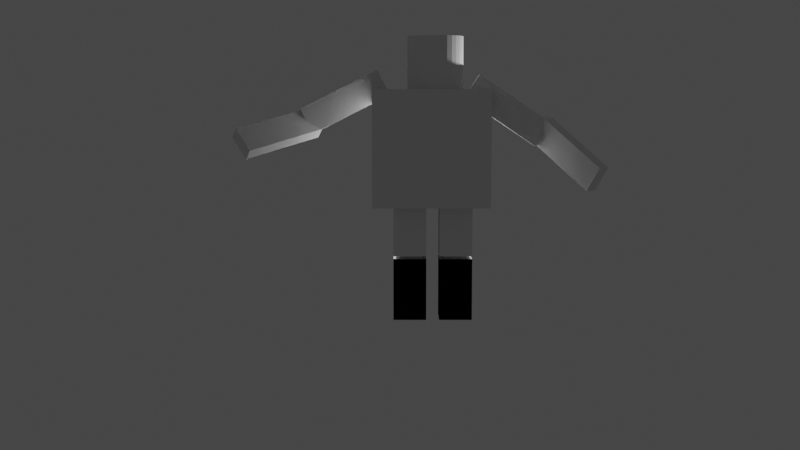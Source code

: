 # Source: person.blend  (saved by Blender 3.6.13; exported with 4.5.12 LTS)
import bpy
from mathutils import Matrix  # noqa: F401  (used for matrix-valued properties, if any)

bpy.ops.wm.read_factory_settings(use_empty=True)
scene = bpy.context.scene
scene.name = 'Scene'

# ---- collections
col_collection = bpy.data.collections.new('Collection'); scene.collection.children.link(col_collection)

# ---- world
world_world = bpy.data.worlds.new('World'); scene.world = world_world
world_world.use_nodes = True; world_world.node_tree.nodes.clear()
_N = world_world.node_tree.nodes; _L = world_world.node_tree.links
n0 = _N.new('ShaderNodeOutputWorld'); n0.name = 'World Output'; n0.location = (300, 300)
n1 = _N.new('ShaderNodeBackground'); n1.name = 'Background'; n1.location = (10, 300)
n1.inputs[0].default_value = (0.05088, 0.05088, 0.05088, 1.0)
_L.new(n1.outputs[0], n0.inputs[0])
n0.is_active_output = True
world_world.color = (0.05088, 0.05088, 0.05088)
world_world.use_sun_shadow = False
world_world.sun_shadow_jitter_overblur = 0.0

# ---- cameras
cam_camera = bpy.data.cameras.new('Camera')
cam_camera.clip_end = 100.0
cam_camera.ortho_scale = 7.314

# ---- lights
light_light = bpy.data.lights.new('Light', 'POINT')
light_light.transmission_factor = 0.0
light_light.energy = 1000.0
light_light.shadow_soft_size = 0.1
light_light.shadow_maximum_resolution = 0.006
light_light.use_absolute_resolution = True
light_light_001 = bpy.data.lights.new('Light.001', 'POINT')
light_light_001.transmission_factor = 0.0
light_light_001.energy = 1000.0
light_light_001.shadow_soft_size = 0.1
light_light_001.shadow_maximum_resolution = 0.006
light_light_001.use_absolute_resolution = True

# ---- meshes
me_cube_001 = bpy.data.meshes.new('Cube.001')
me_cube_001.from_pydata([(-1.0, -1.0, -1.0), (-1.0, -1.0, 1.086), (-1.0, -1.0, 1.0), (-1.0, -1.0, 3.086), (0.7298, 0.7218, 1.069), (-1.0, 1.0, 1.086), (-1.0, 1.0, 3.086), (-1.0, 1.0, -1.0), (1.0, -1.0, 1.086), (-1.0, 1.0, 1.0), (1.0, -1.0, 3.086), (0.7298, -0.7218, 1.069), (1.0, -1.0, -1.0), (1.0, 1.0, 1.086), (1.0, -1.0, 1.0), (1.0, 1.0, 3.086), (1.8, -1.0, 1.086), (-0.7298, 0.7218, 1.069), (1.0, 1.0, -1.0), (1.8, -1.0, 3.086), (1.8, 1.0, 1.086), (1.0, 1.0, 1.0), (-0.7298, -0.7218, 1.069), (1.8, 1.0, 3.086), (1.8, -1.0, -1.0), (3.8, -1.0, 1.086), (3.503, 0.7218, 1.069), (3.8, -1.0, 3.086), (1.8, -1.0, 1.0), (3.8, 1.0, 1.086), (1.8, 1.0, -1.0), (3.8, 1.0, 3.086), (3.503, -0.7218, 1.069), (1.8, 1.0, 1.0), (3.8, -1.0, -1.0), (3.8, -1.0, 1.0), (2.043, 0.7218, 1.069), (3.8, 1.0, -1.0), (2.043, -0.7218, 1.069), (3.8, 1.0, 1.0), (-0.7298, -0.7218, 1.0), (-0.7298, 0.7218, 1.0), (0.7298, -0.7218, 1.0), (0.7298, 0.7218, 1.0), (2.043, -0.7218, 1.0), (2.043, 0.7218, 1.0), (3.503, 0.7218, 1.0), (3.503, -0.7218, 1.0)], [], [(0, 2, 9, 7), (7, 9, 21, 18), (18, 21, 14, 12), (12, 14, 2, 0), (7, 18, 12, 0), (42, 14, 21, 43), (41, 43, 21, 9, 2, 14, 42, 40), (24, 28, 33, 30), (30, 33, 39, 37), (37, 39, 35, 34), (34, 35, 28, 24), (30, 37, 34, 24), (45, 33, 28, 44), (47, 44, 28, 35, 39, 33, 45, 46), (43, 4, 11, 42), (42, 11, 22, 40), (40, 22, 17, 41), (41, 17, 4, 43), (22, 11, 4, 17), (46, 26, 32, 47), (47, 32, 38, 44), (44, 38, 36, 45), (45, 36, 26, 46), (38, 32, 26, 36), (1, 3, 6, 5), (5, 6, 15, 13), (13, 15, 10, 8), (8, 10, 3, 1), (5, 13, 8, 1), (15, 6, 3, 10), (16, 19, 23, 20), (20, 23, 31, 29), (29, 31, 27, 25), (25, 27, 19, 16), (20, 29, 25, 16), (31, 23, 19, 27)])
_uv = me_cube_001.uv_layers.new(name='UVMap')
_uv.uv.foreach_set('vector', [0.375, 0.0, 0.625, 0.0, 0.625, 0.25, 0.375, 0.25, 0.375, 0.25, 0.625, 0.25, 0.625, 0.5, 0.375, 0.5, 0.375, 0.5, 0.625, 0.5, 0.625, 0.75, 0.375, 0.75, 0.375, 0.75, 0.625, 0.75, 0.625, 1.0, 0.375, 1.0, 0.125, 0.5, 0.375, 0.5, 0.375, 0.75, 0.125, 0.75, 0.6588, 0.7152, 0.625, 0.75, 0.625, 0.5, 0.6588, 0.5348, 0.8412, 0.5348, 0.6588, 0.5348, 0.625, 0.5, 0.875, 0.5, 0.875, 0.75, 0.625, 0.75, 0.6588, 0.7152, 0.8412, 0.7152, 0.375, 0.0, 0.625, 0.0, 0.625, 0.25, 0.375, 0.25, 0.375, 0.25, 0.625, 0.25, 0.625, 0.5, 0.375, 0.5, 0.375, 0.5, 0.625, 0.5, 0.625, 0.75, 0.375, 0.75, 0.375, 0.75, 0.625, 0.75, 0.625, 1.0, 0.375, 1.0, 0.125, 0.5, 0.375, 0.5, 0.375, 0.75, 0.125, 0.75, 0.8446, 0.5348, 0.875, 0.5, 0.875, 0.75, 0.8446, 0.7152, 0.6621, 0.7152, 0.8446, 0.7152, 0.875, 0.75, 0.625, 0.75, 0.625, 0.5, 0.875, 0.5, 0.8446, 0.5348, 0.6621, 0.5348, 0.4226, 0.0, 0.625, 0.0, 0.625, 0.25, 0.4226, 0.25, 0.4226, 0.25, 0.625, 0.25, 0.625, 0.5, 0.4226, 0.5, 0.4226, 0.5, 0.625, 0.5, 0.625, 0.75, 0.4226, 0.75, 0.4226, 0.75, 0.625, 0.75, 0.625, 1.0, 0.4226, 1.0, 0.625, 0.5, 0.875, 0.5, 0.875, 0.75, 0.625, 0.75, 0.4226, 0.0, 0.625, 0.0, 0.625, 0.25, 0.4226, 0.25, 0.4226, 0.25, 0.625, 0.25, 0.625, 0.5, 0.4226, 0.5, 0.4226, 0.5, 0.625, 0.5, 0.625, 0.75, 0.4226, 0.75, 0.4226, 0.75, 0.625, 0.75, 0.625, 1.0, 0.4226, 1.0, 0.625, 0.5, 0.875, 0.5, 0.875, 0.75, 0.625, 0.75, 0.375, 0.0, 0.625, 0.0, 0.625, 0.25, 0.375, 0.25, 0.375, 0.25, 0.625, 0.25, 0.625, 0.5, 0.375, 0.5, 0.375, 0.5, 0.625, 0.5, 0.625, 0.75, 0.375, 0.75, 0.375, 0.75, 0.625, 0.75, 0.625, 1.0, 0.375, 1.0, 0.125, 0.5, 0.375, 0.5, 0.375, 0.75, 0.125, 0.75, 0.625, 0.5, 0.875, 0.5, 0.875, 0.75, 0.625, 0.75, 0.375, 0.0, 0.625, 0.0, 0.625, 0.25, 0.375, 0.25, 0.375, 0.25, 0.625, 0.25, 0.625, 0.5, 0.375, 0.5, 0.375, 0.5, 0.625, 0.5, 0.625, 0.75, 0.375, 0.75, 0.375, 0.75, 0.625, 0.75, 0.625, 1.0, 0.375, 1.0, 0.125, 0.5, 0.375, 0.5, 0.375, 0.75, 0.125, 0.75, 0.625, 0.5, 0.875, 0.5, 0.875, 0.75, 0.625, 0.75])
me_cube_001.update()
me_cube_004 = bpy.data.meshes.new('Cube.004')
me_cube_004.from_pydata([(-1.0, -1.0, -1.0), (-1.0, -1.0, 1.0), (-1.0, 1.0, -1.0), (-1.0, 1.0, 1.0), (1.0, -1.0, -1.0), (1.0, -1.0, 1.0), (1.0, 1.0, -1.0), (1.0, 1.0, 1.0)], [], [(0, 1, 3, 2), (2, 3, 7, 6), (6, 7, 5, 4), (4, 5, 1, 0), (2, 6, 4, 0), (7, 3, 1, 5)])
_uv = me_cube_004.uv_layers.new(name='UVMap')
_uv.uv.foreach_set('vector', [0.375, 0.0, 0.625, 0.0, 0.625, 0.25, 0.375, 0.25, 0.375, 0.25, 0.625, 0.25, 0.625, 0.5, 0.375, 0.5, 0.375, 0.5, 0.625, 0.5, 0.625, 0.75, 0.375, 0.75, 0.375, 0.75, 0.625, 0.75, 0.625, 1.0, 0.375, 1.0, 0.125, 0.5, 0.375, 0.5, 0.375, 0.75, 0.125, 0.75, 0.625, 0.5, 0.875, 0.5, 0.875, 0.75, 0.625, 0.75])
me_cube_004.update()
me_cube_005 = bpy.data.meshes.new('Cube.005')
me_cube_005.from_pydata([(-1.0, -1.0, -1.0), (-1.0, -1.0, 1.0), (-1.0, 1.0, -1.0), (-1.0, 1.0, 1.0), (1.0, -1.0, -1.0), (1.0, -1.0, 1.0), (1.0, 1.0, -1.0), (1.0, 1.0, 1.0), (1.8, -1.0, -1.0), (1.8, -1.0, 1.0), (1.8, 1.0, -1.0), (1.8, 1.0, 1.0), (3.8, -1.0, -1.0), (3.8, -1.0, 1.0), (3.8, 1.0, -1.0), (3.8, 1.0, 1.0)], [], [(0, 1, 3, 2), (2, 3, 7, 6), (6, 7, 5, 4), (4, 5, 1, 0), (2, 6, 4, 0), (7, 3, 1, 5), (8, 9, 11, 10), (10, 11, 15, 14), (14, 15, 13, 12), (12, 13, 9, 8), (10, 14, 12, 8), (15, 11, 9, 13)])
_uv = me_cube_005.uv_layers.new(name='UVMap')
_uv.uv.foreach_set('vector', [0.375, 0.0, 0.625, 0.0, 0.625, 0.25, 0.375, 0.25, 0.375, 0.25, 0.625, 0.25, 0.625, 0.5, 0.375, 0.5, 0.375, 0.5, 0.625, 0.5, 0.625, 0.75, 0.375, 0.75, 0.375, 0.75, 0.625, 0.75, 0.625, 1.0, 0.375, 1.0, 0.125, 0.5, 0.375, 0.5, 0.375, 0.75, 0.125, 0.75, 0.625, 0.5, 0.875, 0.5, 0.875, 0.75, 0.625, 0.75, 0.375, 0.0, 0.625, 0.0, 0.625, 0.25, 0.375, 0.25, 0.375, 0.25, 0.625, 0.25, 0.625, 0.5, 0.375, 0.5, 0.375, 0.5, 0.625, 0.5, 0.625, 0.75, 0.375, 0.75, 0.375, 0.75, 0.625, 0.75, 0.625, 1.0, 0.375, 1.0, 0.125, 0.5, 0.375, 0.5, 0.375, 0.75, 0.125, 0.75, 0.625, 0.5, 0.875, 0.5, 0.875, 0.75, 0.625, 0.75])
me_cube_005.update()
me_cube_006 = bpy.data.meshes.new('Cube.006')
me_cube_006.from_pydata([(-1.0, -1.0, -1.0), (-1.0, -1.0, 1.0), (-1.0, 1.0, -1.0), (-1.0, 1.0, 1.0), (1.0, -1.0, -1.0), (1.0, -1.0, 1.0), (1.0, 1.0, -1.0), (1.0, 1.0, 1.0)], [], [(0, 1, 3, 2), (2, 3, 7, 6), (6, 7, 5, 4), (4, 5, 1, 0), (2, 6, 4, 0), (7, 3, 1, 5)])
_uv = me_cube_006.uv_layers.new(name='UVMap')
_uv.uv.foreach_set('vector', [0.375, 0.0, 0.625, 0.0, 0.625, 0.25, 0.375, 0.25, 0.375, 0.25, 0.625, 0.25, 0.625, 0.5, 0.375, 0.5, 0.375, 0.5, 0.625, 0.5, 0.625, 0.75, 0.375, 0.75, 0.375, 0.75, 0.625, 0.75, 0.625, 1.0, 0.375, 1.0, 0.125, 0.5, 0.375, 0.5, 0.375, 0.75, 0.125, 0.75, 0.625, 0.5, 0.875, 0.5, 0.875, 0.75, 0.625, 0.75])
me_cube_006.update()
me_cube_007 = bpy.data.meshes.new('Cube.007')
me_cube_007.from_pydata([(-1.0, -1.0, -1.0), (-1.0, -1.0, 1.0), (-1.0, 1.0, -1.0), (-1.0, 1.0, 1.0), (1.0, -1.0, -1.0), (1.0, -1.0, 1.0), (1.0, 1.0, -1.0), (1.0, 1.0, 1.0)], [], [(0, 1, 3, 2), (2, 3, 7, 6), (6, 7, 5, 4), (4, 5, 1, 0), (2, 6, 4, 0), (7, 3, 1, 5)])
_uv = me_cube_007.uv_layers.new(name='UVMap')
_uv.uv.foreach_set('vector', [0.375, 0.0, 0.625, 0.0, 0.625, 0.25, 0.375, 0.25, 0.375, 0.25, 0.625, 0.25, 0.625, 0.5, 0.375, 0.5, 0.375, 0.5, 0.625, 0.5, 0.625, 0.75, 0.375, 0.75, 0.375, 0.75, 0.625, 0.75, 0.625, 1.0, 0.375, 1.0, 0.125, 0.5, 0.375, 0.5, 0.375, 0.75, 0.125, 0.75, 0.625, 0.5, 0.875, 0.5, 0.875, 0.75, 0.625, 0.75])
me_cube_007.update()
me_cube_008 = bpy.data.meshes.new('Cube.008')
me_cube_008.from_pydata([(-1.0, -1.0, -1.0), (-1.0, -1.0, 1.0), (-1.0, 1.0, -1.0), (-1.0, 1.0, 1.0), (1.0, -1.0, -1.0), (1.0, -1.0, 1.0), (1.0, 1.0, -1.0), (1.0, 1.0, 1.0)], [], [(0, 1, 3, 2), (2, 3, 7, 6), (6, 7, 5, 4), (4, 5, 1, 0), (2, 6, 4, 0), (7, 3, 1, 5)])
_uv = me_cube_008.uv_layers.new(name='UVMap')
_uv.uv.foreach_set('vector', [0.375, 0.0, 0.625, 0.0, 0.625, 0.25, 0.375, 0.25, 0.375, 0.25, 0.625, 0.25, 0.625, 0.5, 0.375, 0.5, 0.375, 0.5, 0.625, 0.5, 0.625, 0.75, 0.375, 0.75, 0.375, 0.75, 0.625, 0.75, 0.625, 1.0, 0.375, 1.0, 0.125, 0.5, 0.375, 0.5, 0.375, 0.75, 0.125, 0.75, 0.625, 0.5, 0.875, 0.5, 0.875, 0.75, 0.625, 0.75])
me_cube_008.update()
me_cube_009 = bpy.data.meshes.new('Cube.009')
me_cube_009.from_pydata([(-1.0, -1.0, -1.0), (-1.0, -1.0, 1.0), (-1.0, 1.0, -1.0), (-1.0, 1.0, 1.0), (1.0, -1.0, -1.0), (1.0, -1.0, 1.0), (1.0, 1.0, -1.0), (1.0, 1.0, 1.0)], [], [(0, 1, 3, 2), (2, 3, 7, 6), (6, 7, 5, 4), (4, 5, 1, 0), (2, 6, 4, 0), (7, 3, 1, 5)])
_uv = me_cube_009.uv_layers.new(name='UVMap')
_uv.uv.foreach_set('vector', [0.375, 0.0, 0.625, 0.0, 0.625, 0.25, 0.375, 0.25, 0.375, 0.25, 0.625, 0.25, 0.625, 0.5, 0.375, 0.5, 0.375, 0.5, 0.625, 0.5, 0.625, 0.75, 0.375, 0.75, 0.375, 0.75, 0.625, 0.75, 0.625, 1.0, 0.375, 1.0, 0.125, 0.5, 0.375, 0.5, 0.375, 0.75, 0.125, 0.75, 0.625, 0.5, 0.875, 0.5, 0.875, 0.75, 0.625, 0.75])
me_cube_009.update()
me_cube_010 = bpy.data.meshes.new('Cube.010')
me_cube_010.from_pydata([(-1.0, -1.0, -1.0), (-1.0, -1.0, 1.0), (-1.0, 1.0, -1.0), (-1.0, 1.0, 1.0), (1.0, -1.0, -1.0), (1.0, -1.0, 1.0), (1.0, 1.0, -1.0), (1.0, 1.0, 1.0)], [], [(0, 1, 3, 2), (2, 3, 7, 6), (6, 7, 5, 4), (4, 5, 1, 0), (2, 6, 4, 0), (7, 3, 1, 5)])
_uv = me_cube_010.uv_layers.new(name='UVMap')
_uv.uv.foreach_set('vector', [0.375, 0.0, 0.625, 0.0, 0.625, 0.25, 0.375, 0.25, 0.375, 0.25, 0.625, 0.25, 0.625, 0.5, 0.375, 0.5, 0.375, 0.5, 0.625, 0.5, 0.625, 0.75, 0.375, 0.75, 0.375, 0.75, 0.625, 0.75, 0.625, 1.0, 0.375, 1.0, 0.125, 0.5, 0.375, 0.5, 0.375, 0.75, 0.125, 0.75, 0.625, 0.5, 0.875, 0.5, 0.875, 0.75, 0.625, 0.75])
me_cube_010.update()
me_cube_011 = bpy.data.meshes.new('Cube.011')
me_cube_011.from_pydata([(-1.0, -1.0, -1.0), (-1.0, -1.0, 1.0), (-1.0, 1.0, -1.0), (-1.0, 1.0, 1.0), (1.0, -1.0, -1.0), (1.0, -1.0, 1.0), (1.0, 1.0, -1.0), (1.0, 1.0, 1.0)], [], [(0, 1, 3, 2), (2, 3, 7, 6), (6, 7, 5, 4), (4, 5, 1, 0), (2, 6, 4, 0), (7, 3, 1, 5)])
_uv = me_cube_011.uv_layers.new(name='UVMap')
_uv.uv.foreach_set('vector', [0.375, 0.0, 0.625, 0.0, 0.625, 0.25, 0.375, 0.25, 0.375, 0.25, 0.625, 0.25, 0.625, 0.5, 0.375, 0.5, 0.375, 0.5, 0.625, 0.5, 0.625, 0.75, 0.375, 0.75, 0.375, 0.75, 0.625, 0.75, 0.625, 1.0, 0.375, 1.0, 0.125, 0.5, 0.375, 0.5, 0.375, 0.75, 0.125, 0.75, 0.625, 0.5, 0.875, 0.5, 0.875, 0.75, 0.625, 0.75])
me_cube_011.update()
me_cube_012 = bpy.data.meshes.new('Cube.012')
me_cube_012.from_pydata([(-1.0, -1.0, -1.0), (-1.0, -1.0, 1.0), (-1.0, 1.0, -1.0), (-1.0, 1.0, 1.0), (1.0, -1.0, -1.0), (1.0, -1.0, 1.0), (1.0, 1.0, -1.0), (1.0, 1.0, 1.0)], [], [(0, 1, 3, 2), (2, 3, 7, 6), (6, 7, 5, 4), (4, 5, 1, 0), (2, 6, 4, 0), (7, 3, 1, 5)])
_uv = me_cube_012.uv_layers.new(name='UVMap')
_uv.uv.foreach_set('vector', [0.375, 0.0, 0.625, 0.0, 0.625, 0.25, 0.375, 0.25, 0.375, 0.25, 0.625, 0.25, 0.625, 0.5, 0.375, 0.5, 0.375, 0.5, 0.625, 0.5, 0.625, 0.75, 0.375, 0.75, 0.375, 0.75, 0.625, 0.75, 0.625, 1.0, 0.375, 1.0, 0.125, 0.5, 0.375, 0.5, 0.375, 0.75, 0.125, 0.75, 0.625, 0.5, 0.875, 0.5, 0.875, 0.75, 0.625, 0.75])
me_cube_012.update()
me_cylinder = bpy.data.meshes.new('Cylinder')
me_cylinder.from_pydata([(0.0, 1.0, -1.0), (0.0, 1.0, 1.0), (0.1951, 0.9808, -1.0), (0.1951, 0.9808, 1.0), (0.3827, 0.9239, -1.0), (0.3827, 0.9239, 1.0), (0.5556, 0.8315, -1.0), (0.5556, 0.8315, 1.0), (0.7071, 0.7071, -1.0), (0.7071, 0.7071, 1.0), (0.8315, 0.5556, -1.0), (0.8315, 0.5556, 1.0), (0.9239, 0.3827, -1.0), (0.9239, 0.3827, 1.0), (0.9808, 0.1951, -1.0), (0.9808, 0.1951, 1.0), (1.0, 0.0, -1.0), (1.0, 0.0, 1.0), (0.9808, -0.1951, -1.0), (0.9808, -0.1951, 1.0), (0.9239, -0.3827, -1.0), (0.9239, -0.3827, 1.0), (0.8315, -0.5556, -1.0), (0.8315, -0.5556, 1.0), (0.7071, -0.7071, -1.0), (0.7071, -0.7071, 1.0), (0.5556, -0.8315, -1.0), (0.5556, -0.8315, 1.0), (0.3827, -0.9239, -1.0), (0.3827, -0.9239, 1.0), (0.1951, -0.9808, -1.0), (0.1951, -0.9808, 1.0), (0.0, -1.0, -1.0), (0.0, -1.0, 1.0), (-0.1951, -0.9808, -1.0), (-0.1951, -0.9808, 1.0), (-0.3827, -0.9239, -1.0), (-0.3827, -0.9239, 1.0), (-0.5556, -0.8315, -1.0), (-0.5556, -0.8315, 1.0), (-0.7071, -0.7071, -1.0), (-0.7071, -0.7071, 1.0), (-0.8315, -0.5556, -1.0), (-0.8315, -0.5556, 1.0), (-0.9239, -0.3827, -1.0), (-0.9239, -0.3827, 1.0), (-0.9808, -0.1951, -1.0), (-0.9808, -0.1951, 1.0), (-1.0, 0.0, -1.0), (-1.0, 0.0, 1.0), (-0.9808, 0.1951, -1.0), (-0.9808, 0.1951, 1.0), (-0.9239, 0.3827, -1.0), (-0.9239, 0.3827, 1.0), (-0.8315, 0.5556, -1.0), (-0.8315, 0.5556, 1.0), (-0.7071, 0.7071, -1.0), (-0.7071, 0.7071, 1.0), (-0.5556, 0.8315, -1.0), (-0.5556, 0.8315, 1.0), (-0.3827, 0.9239, -1.0), (-0.3827, 0.9239, 1.0), (-0.1951, 0.9808, -1.0), (-0.1951, 0.9808, 1.0)], [], [(0, 1, 3, 2), (2, 3, 5, 4), (4, 5, 7, 6), (6, 7, 9, 8), (8, 9, 11, 10), (10, 11, 13, 12), (12, 13, 15, 14), (14, 15, 17, 16), (16, 17, 19, 18), (18, 19, 21, 20), (20, 21, 23, 22), (22, 23, 25, 24), (24, 25, 27, 26), (26, 27, 29, 28), (28, 29, 31, 30), (30, 31, 33, 32), (32, 33, 35, 34), (34, 35, 37, 36), (36, 37, 39, 38), (38, 39, 41, 40), (40, 41, 43, 42), (42, 43, 45, 44), (44, 45, 47, 46), (46, 47, 49, 48), (48, 49, 51, 50), (50, 51, 53, 52), (52, 53, 55, 54), (54, 55, 57, 56), (56, 57, 59, 58), (58, 59, 61, 60), (3, 1, 63, 61, 59, 57, 55, 53, 51, 49, 47, 45, 43, 41, 39, 37, 35, 33, 31, 29, 27, 25, 23, 21, 19, 17, 15, 13, 11, 9, 7, 5), (60, 61, 63, 62), (62, 63, 1, 0), (0, 2, 4, 6, 8, 10, 12, 14, 16, 18, 20, 22, 24, 26, 28, 30, 32, 34, 36, 38, 40, 42, 44, 46, 48, 50, 52, 54, 56, 58, 60, 62)])
_uv = me_cylinder.uv_layers.new(name='UVMap')
_uv.uv.foreach_set('vector', [1.0, 0.5, 1.0, 1.0, 0.9688, 1.0, 0.9688, 0.5, 0.9688, 0.5, 0.9688, 1.0, 0.9375, 1.0, 0.9375, 0.5, 0.9375, 0.5, 0.9375, 1.0, 0.9062, 1.0, 0.9062, 0.5, 0.9062, 0.5, 0.9062, 1.0, 0.875, 1.0, 0.875, 0.5, 0.875, 0.5, 0.875, 1.0, 0.8438, 1.0, 0.8438, 0.5, 0.8438, 0.5, 0.8438, 1.0, 0.8125, 1.0, 0.8125, 0.5, 0.8125, 0.5, 0.8125, 1.0, 0.7812, 1.0, 0.7812, 0.5, 0.7812, 0.5, 0.7812, 1.0, 0.75, 1.0, 0.75, 0.5, 0.75, 0.5, 0.75, 1.0, 0.7188, 1.0, 0.7188, 0.5, 0.7188, 0.5, 0.7188, 1.0, 0.6875, 1.0, 0.6875, 0.5, 0.6875, 0.5, 0.6875, 1.0, 0.6562, 1.0, 0.6562, 0.5, 0.6562, 0.5, 0.6562, 1.0, 0.625, 1.0, 0.625, 0.5, 0.625, 0.5, 0.625, 1.0, 0.5938, 1.0, 0.5938, 0.5, 0.5938, 0.5, 0.5938, 1.0, 0.5625, 1.0, 0.5625, 0.5, 0.5625, 0.5, 0.5625, 1.0, 0.5312, 1.0, 0.5312, 0.5, 0.5312, 0.5, 0.5312, 1.0, 0.5, 1.0, 0.5, 0.5, 0.5, 0.5, 0.5, 1.0, 0.4688, 1.0, 0.4688, 0.5, 0.4688, 0.5, 0.4688, 1.0, 0.4375, 1.0, 0.4375, 0.5, 0.4375, 0.5, 0.4375, 1.0, 0.4062, 1.0, 0.4062, 0.5, 0.4062, 0.5, 0.4062, 1.0, 0.375, 1.0, 0.375, 0.5, 0.375, 0.5, 0.375, 1.0, 0.3438, 1.0, 0.3438, 0.5, 0.3438, 0.5, 0.3438, 1.0, 0.3125, 1.0, 0.3125, 0.5, 0.3125, 0.5, 0.3125, 1.0, 0.2812, 1.0, 0.2812, 0.5, 0.2812, 0.5, 0.2812, 1.0, 0.25, 1.0, 0.25, 0.5, 0.25, 0.5, 0.25, 1.0, 0.2188, 1.0, 0.2188, 0.5, 0.2188, 0.5, 0.2188, 1.0, 0.1875, 1.0, 0.1875, 0.5, 0.1875, 0.5, 0.1875, 1.0, 0.1562, 1.0, 0.1562, 0.5, 0.1562, 0.5, 0.1562, 1.0, 0.125, 1.0, 0.125, 0.5, 0.125, 0.5, 0.125, 1.0, 0.09375, 1.0, 0.09375, 0.5, 0.09375, 0.5, 0.09375, 1.0, 0.0625, 1.0, 0.0625, 0.5, 0.2968, 0.4854, 0.25, 0.49, 0.2032, 0.4854, 0.1582, 0.4717, 0.1167, 0.4496, 0.08029, 0.4197, 0.05045, 0.3833, 0.02827, 0.3418, 0.01461, 0.2968, 0.01, 0.25, 0.01461, 0.2032, 0.02827, 0.1582, 0.05045, 0.1167, 0.08029, 0.08029, 0.1167, 0.05045, 0.1582, 0.02827, 0.2032, 0.01461, 0.25, 0.01, 0.2968, 0.01461, 0.3418, 0.02827, 0.3833, 0.05045, 0.4197, 0.08029, 0.4496, 0.1167, 0.4717, 0.1582, 0.4854, 0.2032, 0.49, 0.25, 0.4854, 0.2968, 0.4717, 0.3418, 0.4496, 0.3833, 0.4197, 0.4197, 0.3833, 0.4496, 0.3418, 0.4717, 0.0625, 0.5, 0.0625, 1.0, 0.03125, 1.0, 0.03125, 0.5, 0.03125, 0.5, 0.03125, 1.0, 0.0, 1.0, 0.0, 0.5, 0.75, 0.49, 0.7968, 0.4854, 0.8418, 0.4717, 0.8833, 0.4496, 0.9197, 0.4197, 0.9496, 0.3833, 0.9717, 0.3418, 0.9854, 0.2968, 0.99, 0.25, 0.9854, 0.2032, 0.9717, 0.1582, 0.9496, 0.1167, 0.9197, 0.08029, 0.8833, 0.05045, 0.8418, 0.02827, 0.7968, 0.01461, 0.75, 0.01, 0.7032, 0.01461, 0.6582, 0.02827, 0.6167, 0.05045, 0.5803, 0.08029, 0.5504, 0.1167, 0.5283, 0.1582, 0.5146, 0.2032, 0.51, 0.25, 0.5146, 0.2968, 0.5283, 0.3418, 0.5504, 0.3833, 0.5803, 0.4197, 0.6167, 0.4496, 0.6582, 0.4717, 0.7032, 0.4854])
me_cylinder.update()

# ---- objects
ob_light = bpy.data.objects.new('Light', light_light)
ob_camera = bpy.data.objects.new('Camera', cam_camera)
ob_cube = bpy.data.objects.new('Cube', me_cube_001)
ob_cube_001 = bpy.data.objects.new('Cube.001', me_cube_004)
ob_cube_002 = bpy.data.objects.new('Cube.002', me_cube_005)
ob_cube_003 = bpy.data.objects.new('Cube.003', me_cube_006)
ob_cube_004 = bpy.data.objects.new('Cube.004', me_cube_007)
ob_cube_005 = bpy.data.objects.new('Cube.005', me_cube_008)
ob_cube_006 = bpy.data.objects.new('Cube.006', me_cube_009)
ob_light_001 = bpy.data.objects.new('Light.001', light_light_001)
ob_cube_007 = bpy.data.objects.new('Cube.007', me_cube_010)
ob_cube_008 = bpy.data.objects.new('Cube.008', me_cube_011)
ob_cube_009 = bpy.data.objects.new('Cube.009', me_cube_012)
ob_cylinder = bpy.data.objects.new('Cylinder', me_cylinder)

# ---- transforms, parenting, visibility, modifiers, constraints
ob_light.location = (4.076, 1.005, 5.904)
ob_light.rotation_euler = (0.6503, 0.05522, 1.866)
ob_light.lock_rotations_4d = False
ob_light.empty_display_type = 'ARROWS'
ob_light.color = (0.0, 0.0, 0.0, 0.0)
ob_light.lineart.crease_threshold = 0.0
ob_camera.location = (-2.0, -40.0, 7.0)
ob_camera.rotation_euler = (1.453, -0.0, 0.0)
ob_camera.lock_rotations_4d = False
ob_camera.empty_display_type = 'ARROWS'
ob_camera.color = (0.0, 0.0, 0.0, 0.0)
ob_camera.display_type = 'WIRE'
ob_camera.lineart.crease_threshold = 0.0
ob_cube.location = (0.0, 0.0, 2.315)
ob_cube.scale = (-0.5878, -0.5942, -1.11)
ob_cube_001.location = (0.0, 0.0, 1.176)
ob_cube_001.scale = (0.4289, 0.4289, -0.0473)
_m = ob_cube_001.modifiers.new('Array', 'ARRAY')
_m.relative_offset_displace = (-1.9, 0.0, 0.0)
ob_cube_002.location = (0.0, 0.0, 0.0)
ob_cube_002.scale = (-0.5878, -0.5942, -1.11)
ob_cube_003.location = (-0.8877, 0.1213, 5.066)
ob_cube_003.scale = (2.092, 1.199, 2.088)
ob_cube_004.location = (3.974, -0.5602, 4.89)
ob_cube_004.rotation_euler = (0.0, -0.9805, -0.8181)
ob_cube_004.scale = (-0.5, -0.2432, -1.545)
ob_cube_005.location = (3.168, 0.1711, 5.54)
ob_cube_005.rotation_euler = (0.0, -0.9805, 0.0)
ob_cube_005.scale = (0.2887, 0.08033, 0.05)
ob_cube_006.location = (1.86, 0.231, 6.397)
ob_cube_006.rotation_euler = (0.0, -0.9805, 0.0)
ob_cube_006.scale = (-0.5, -0.2432, -1.545)
ob_light_001.location = (-5.487, 0.9727, 5.02)
ob_light_001.rotation_euler = (2.742, -0.2841, 1.471)
ob_light_001.lock_rotations_4d = False
ob_light_001.empty_display_type = 'ARROWS'
ob_light_001.color = (0.0, 0.0, 0.0, 0.0)
ob_light_001.lineart.crease_threshold = 0.0
ob_cube_007.location = (-3.965, 0.1983, 6.705)
ob_cube_007.rotation_euler = (0.0, 1.106, 0.0)
ob_cube_007.scale = (-0.5, -0.2432, -1.545)
ob_cube_008.location = (-5.356, 0.1384, 5.99)
ob_cube_008.rotation_euler = (0.0, 1.106, 0.0)
ob_cube_008.scale = (0.2887, 0.08033, 0.05)
ob_cube_009.location = (-6.319, -0.5929, 5.609)
ob_cube_009.rotation_euler = (-1.237, 0.8338, -0.6491)
ob_cube_009.scale = (-0.5, -0.2432, -1.545)
ob_cylinder.location = (-0.735, 0.1665, 8.022)

# ---- collection membership
col_collection.objects.link(ob_light)
col_collection.objects.link(ob_camera)
col_collection.objects.link(ob_cube)
col_collection.objects.link(ob_cube_001)
col_collection.objects.link(ob_cube_002)
col_collection.objects.link(ob_cube_003)
col_collection.objects.link(ob_cube_004)
col_collection.objects.link(ob_cube_005)
col_collection.objects.link(ob_cube_006)
col_collection.objects.link(ob_light_001)
col_collection.objects.link(ob_cube_007)
col_collection.objects.link(ob_cube_008)
col_collection.objects.link(ob_cube_009)
col_collection.objects.link(ob_cylinder)

# ---- scene / render settings (as saved in the file)
scene.camera = ob_camera
scene.frame_start = 1; scene.frame_end = 250; scene.frame_set(1)
scene.render.engine = 'BLENDER_EEVEE_NEXT'
scene.cycles.sampling_pattern = 'TABULATED_SOBOL'
scene.view_settings.view_transform = 'Filmic'
bpy.context.view_layer.update()

